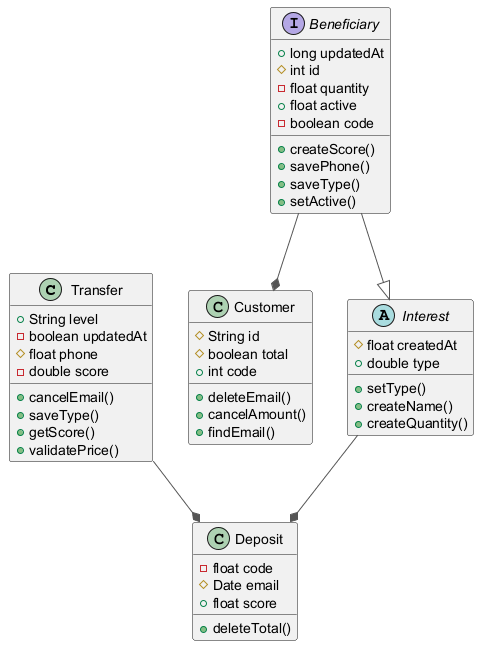

The diagram above was rendered by PlantUML. Its source (embedded in the PNG):
@startuml
skinparam ArrowColor #555555
class Transfer {
  +String level
  -boolean updatedAt
  #float phone
  -double score
  +cancelEmail()
  +saveType()
  +getScore()
  +validatePrice()
}
class Customer {
  #String id
  #boolean total
  +int code
  +deleteEmail()
  +cancelAmount()
  +findEmail()
}
interface Beneficiary {
  +long updatedAt
  #int id
  -float quantity
  +float active
  -boolean code
  +createScore()
  +savePhone()
  +saveType()
  +setActive()
}
abstract class Interest {
  #float createdAt
  +double type
  +setType()
  +createName()
  +createQuantity()
}
class Deposit {
  -float code
  #Date email
  +float score
  +deleteTotal()
}
Beneficiary --* Customer
Beneficiary --|> Interest
Interest --* Deposit
Transfer --* Deposit
@enduml